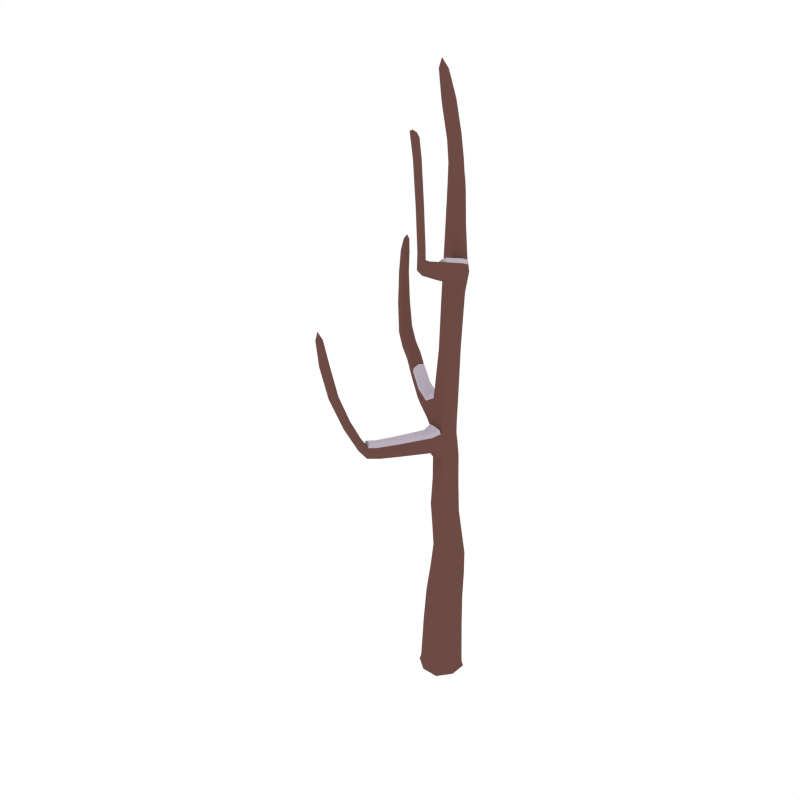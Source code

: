 # Source: CommonTree_Dead_Snow_3.blend  (saved by Blender 2.79.0; exported with 4.5.12 LTS)
import bpy
from mathutils import Matrix  # noqa: F401  (used for matrix-valued properties, if any)

bpy.ops.wm.read_factory_settings(use_empty=True)
scene = bpy.context.scene
scene.name = 'Scene'

# ---- collections
col_collection_1 = bpy.data.collections.new('Collection 1'); scene.collection.children.link(col_collection_1)

# ---- materials (node trees are filled in below, after node groups)
mat_wood = bpy.data.materials.new('Wood')
mat_wood.alpha_threshold = 0.0
mat_wood.diffuse_color = (0.1529, 0.07036, 0.05951, 1.0)
mat_wood.roughness = 0.5
mat_snow = bpy.data.materials.new('Snow')
mat_snow.alpha_threshold = 0.0
mat_snow.diffuse_color = (0.5029, 0.4508, 0.5271, 1.0)
mat_snow.roughness = 0.5

# ---- material node trees

# ---- world
world_world = bpy.data.worlds.new('World'); scene.world = world_world
world_world.color = (1.0, 1.0, 1.0)
world_world.use_sun_shadow = False
world_world.sun_shadow_jitter_overblur = 0.0
world_world.cycles.sampling_method = 'NONE'
world_world.cycles.sample_map_resolution = 256

# ---- meshes
me_cube_058 = bpy.data.meshes.new('Cube.058')
me_cube_058.from_pydata([(-0.03111, -0.08503, 0.2001), (-0.08691, 0.03493, 0.1977), (0.03313, 0.09055, 0.1953), (0.08893, -0.02941, 0.1977), (-9.765e-08, -2.757e-07, -0.07203), (0.036, 0.09839, 0.5058), (0.09499, -0.03476, -0.02825), (0.03476, 0.09499, -0.02826), (-0.09499, 0.03476, -0.02825), (-0.03476, -0.09499, -0.02825), (-0.0377, -0.103, -0.06193), (-0.103, 0.03769, -0.06194), (0.03769, 0.103, -0.06194), (0.103, -0.0377, -0.06194), (0.03038, 0.08294, 0.7398), (-0.02022, -0.05528, 0.5329), (0.08063, -0.005063, 0.5193), (-0.06486, 0.04817, 0.5193), (-0.2398, -0.3058, 1.249), (-0.01893, -0.05172, 0.7746), (0.06883, -0.007505, 0.7573), (-0.05738, 0.03873, 0.7571), (-0.1272, 0.1578, 1.999), (0.02178, 0.01661, 1.236), (-0.07566, 0.06032, 1.216), (-0.00543, 0.08386, 1.222), (-0.1094, 0.2173, 2.523), (-0.0623, 0.1834, 2.018), (-0.09942, 0.092, 2.001), (0.04791, -0.2496, 2.177), (-0.1472, 0.1926, 2.766), (-0.1293, 0.1578, 2.502), (-0.0841, 0.1718, 2.52), (-0.1546, 0.2033, 2.506), (-0.2296, 0.2171, 2.93), (-0.0166, 0.07546, 1.682), (-0.08216, 0.05092, 1.669), (-0.04294, 0.1413, 1.674), (-0.1085, 0.1167, 1.661), (0.07169, -0.3402, 2.74), (0.03986, -0.2169, 2.203), (0.02423, -0.256, 2.172), (0.01617, -0.2234, 2.198), (0.07849, -0.3539, 2.776), (0.1068, -0.3669, 2.756), (0.08404, -0.3756, 2.754), (0.09444, -0.3315, 2.741), (-0.02446, 0.1143, 2.08), (-0.03794, 0.05968, 2.026), (-0.001245, 0.1458, 2.046), (-0.01472, 0.09118, 1.991), (0.08378, -0.2877, 2.472), (0.07272, -0.3261, 2.463), (0.09515, -0.3195, 2.467), (0.06136, -0.2943, 2.468), (-0.008344, -0.05014, 2.133), (-0.01204, -0.09406, 2.092), (0.01497, -0.03033, 2.12), (0.01128, -0.07425, 2.079), (-0.2109, 0.2211, 2.751), (-0.1679, 0.2342, 2.765), (-0.1901, 0.1794, 2.752), (-0.3152, 0.1826, 1.465), (-0.02159, 0.09657, 1.318), (-0.06459, 0.00866, 1.332), (0.003262, 0.03175, 1.335), (-0.4309, 0.2627, 1.551), (-0.2997, 0.226, 1.428), (-0.3272, 0.1482, 1.419), (-0.5055, 0.2815, 1.992), (-0.4357, 0.312, 1.527), (-0.4686, 0.2457, 1.511), (-0.4734, 0.295, 1.487), (-0.4848, 0.2995, 2.073), (-0.5154, 0.3077, 1.986), (-0.4755, 0.2896, 1.992), (-0.4854, 0.3158, 1.985), (-0.3118, 0.1916, 1.383), (-0.138, 0.07804, 1.286), (-0.1676, 0.04503, 1.344), (-0.1328, 0.1328, 1.331), (-0.4824, 0.3185, 1.726), (-0.473, 0.2808, 1.746), (-0.5214, 0.3048, 1.709), (-0.5121, 0.2672, 1.729), (0.01221, 0.07091, 1.025), (-0.06637, 0.03861, 1.024), (0.0469, -0.007082, 1.035), (-0.03168, -0.03938, 1.034), (-0.3406, -0.4469, 1.707), (-0.1811, -0.3355, 1.261), (-0.2054, -0.3246, 1.222), (-0.2154, -0.3167, 1.288), (-0.3393, -0.4805, 1.871), (-0.307, -0.4439, 1.705), (-0.3368, -0.4802, 1.704), (-0.3032, -0.4772, 1.703), (-0.133, -0.1921, 1.201), (-0.1054, -0.2081, 1.247), (-0.1778, -0.1751, 1.232), (-0.2387, -0.4066, 1.403), (-0.2706, -0.4046, 1.385), (-0.256, -0.3757, 1.418), (-0.2878, -0.3738, 1.4), (-0.1124, -0.02152, 1.223), (-0.02051, -0.064, 1.241), (-0.05676, -0.04545, 1.184), (-0.1361, 0.1789, 2.233), (-0.05211, 0.1428, 2.249), (-0.1105, 0.1197, 2.235), (-0.07777, 0.202, 2.247), (-0.1431, 0.1917, 2.425), (-0.06932, 0.159, 2.437), (-0.1193, 0.1402, 2.428), (-0.09318, 0.2106, 2.434), (-0.02955, -0.08075, -0.0695), (0.04269, -0.08715, 0.1995), (-0.02677, -0.07315, 0.3857), (-0.1055, -0.049, -0.06194), (-0.08075, 0.02954, -0.06951), (-0.07789, 0.03852, 0.3793), (-0.049, 0.1055, -0.06194), (0.02955, 0.08075, -0.06951), (0.03323, 0.09082, 0.3729), (0.1055, 0.04899, -0.06194), (0.08075, -0.02955, -0.06951), (0.08436, -0.02085, 0.3793), (0.04518, -0.09731, -0.02825), (-0.08885, -0.03902, 0.1995), (-0.04101, 0.0928, 0.1959), (0.09122, 0.04441, 0.1959), (0.09295, -0.03322, 0.04004), (0.03416, 0.09335, 0.03943), (-0.09244, 0.03461, 0.04004), (-0.03365, -0.09197, 0.04064), (-0.09732, -0.04517, -0.02825), (-0.04517, 0.09731, -0.02825), (0.09731, 0.04518, -0.02825), (0.04899, -0.1055, -0.06194), (-0.03569, -0.09753, -0.04847), (-0.09753, 0.03569, -0.04847), (0.03569, 0.09753, -0.04848), (0.09753, -0.03569, -0.04847), (-0.01608, -0.04396, 0.6573), (-0.05547, 0.05215, 0.6384), (0.03664, 0.1001, 0.6195), (0.07603, 0.004024, 0.6385), (-0.02647, 0.09946, 0.5092), (0.08441, 0.05889, 0.5092), (0.04048, -0.05571, 0.5295), (-0.06688, -0.01643, 0.5295), (-0.02529, -0.05728, 0.8964), (-0.0634, 0.02764, 0.8831), (0.02098, 0.0666, 0.8727), (0.0591, -0.01832, 0.886), (-0.02362, 0.08364, 0.744), (0.07205, 0.04857, 0.7442), (0.03405, -0.05202, 0.7704), (-0.05958, -0.01774, 0.7702), (-0.0646, -0.009911, 1.293), (-0.09518, 0.0646, 1.256), (-0.01406, 0.0862, 1.264), (0.0113, 0.02112, 1.283), (0.0008, -0.02664, 1.24), (-0.06909, -0.008219, 1.029), (0.02538, 0.05652, 1.231), (-0.03534, 0.07401, 1.022), (-0.1049, 0.1047, 2.083), (-0.1322, 0.1688, 2.081), (-0.06867, 0.194, 2.1), (-0.03887, 0.1291, 2.117), (-0.1293, 0.1178, 1.995), (-0.07248, 0.1157, 1.316), (0.007707, 0.07033, 1.328), (-0.06108, 0.07456, 2.012), (-0.1479, 0.1697, 2.598), (-0.1726, 0.2121, 2.604), (-0.1297, 0.224, 2.625), (-0.105, 0.1817, 2.619), (-0.1375, 0.2215, 2.515), (-0.05007, 0.1775, 2.252), (-0.09947, 0.1531, 2.51), (-0.1376, 0.1429, 2.23), (-0.227, 0.1931, 2.888), (-0.2397, 0.2247, 2.882), (-0.2069, 0.2359, 2.885), (-0.1942, 0.2043, 2.892), (-0.1118, 0.07775, 1.661), (-0.1018, 0.1878, 2.008), (-0.0237, 0.1632, 2.03), (-0.04272, 0.04668, 1.677), (-0.02266, 0.0944, 1.904), (-0.09237, 0.07593, 1.894), (-0.05496, 0.167, 1.908), (-0.1197, 0.1419, 1.89), (0.03916, -0.2532, 2.278), (0.0493, -0.2844, 2.258), (0.06236, -0.2479, 2.284), (0.0725, -0.2792, 2.265), (0.0508, -0.2314, 2.191), (-0.02923, 0.06124, 1.996), (0.025, -0.2123, 2.208), (-0.03748, 0.07964, 2.061), (0.06765, -0.3432, 2.762), (0.07702, -0.3708, 2.774), (0.08534, -0.3368, 2.763), (0.09471, -0.3645, 2.776), (0.07244, -0.3602, 2.748), (0.06919, -0.2832, 2.471), (0.1066, -0.3471, 2.75), (0.08624, -0.3309, 2.463), (-0.002651, 0.1269, 2.009), (-0.00149, -0.09562, 2.076), (-0.009012, 0.1432, 2.077), (-0.01583, -0.07658, 2.115), (-0.0237, 0.01444, 2.049), (0.01, 0.09373, 2.073), (-0.0007539, 0.04267, 2.023), (0.06197, -0.3117, 2.465), (0.07971, -0.3269, 2.736), (0.09561, -0.3018, 2.471), (0.09825, -0.38, 2.758), (0.09689, -0.3207, 2.66), (0.08685, -0.3626, 2.667), (0.1089, -0.3542, 2.668), (0.07484, -0.3292, 2.659), (0.01915, -0.04686, 2.095), (0.004049, -0.02973, 2.138), (0.03709, -0.2612, 2.168), (0.01527, -0.241, 2.184), (-0.001652, -0.168, 2.17), (0.002212, -0.2046, 2.139), (0.02211, -0.157, 2.169), (0.02597, -0.1936, 2.137), (-0.1627, 0.1753, 2.759), (-0.1939, 0.2379, 2.758), (-0.1475, 0.2169, 2.768), (-0.2119, 0.1972, 2.748), (-0.08223, 0.1454, 1.665), (-0.01346, 0.1146, 1.681), (-0.1136, 0.02858, 1.33), (-0.02436, 0.003607, 1.338), (-0.1154, 0.0976, 1.448), (-0.03042, 0.1149, 1.437), (-0.07186, 0.02561, 1.442), (-0.00511, 0.04953, 1.45), (-0.5066, 0.3014, 1.56), (-0.4644, 0.3181, 1.59), (-0.4987, 0.2556, 1.584), (-0.4565, 0.2723, 1.614), (-0.4239, 0.291, 1.55), (-0.1718, 0.06411, 1.379), (-0.4558, 0.3165, 1.5), (-0.1547, 0.04788, 1.305), (-0.5019, 0.3061, 2.051), (-0.4804, 0.3116, 2.05), (-0.4945, 0.287, 2.054), (-0.473, 0.2925, 2.053), (-0.4884, 0.2795, 1.994), (-0.5263, 0.2818, 1.715), (-0.5044, 0.3218, 1.713), (-0.4725, 0.3043, 1.989), (-0.3047, 0.2125, 1.458), (-0.4486, 0.2425, 1.536), (-0.3016, 0.22, 1.395), (-0.4804, 0.2655, 1.49), (-0.4118, 0.2652, 1.444), (-0.4141, 0.2168, 1.47), (-0.3847, 0.286, 1.489), (-0.387, 0.2377, 1.515), (-0.3248, 0.155, 1.45), (-0.3228, 0.1609, 1.391), (-0.1468, 0.13, 1.373), (-0.1274, 0.1136, 1.293), (-0.2087, 0.1154, 1.323), (-0.2358, 0.07818, 1.373), (-0.207, 0.1641, 1.367), (-0.4904, 0.2653, 1.741), (-0.5175, 0.2921, 1.989), (-0.5033, 0.3187, 1.984), (-0.4678, 0.3024, 1.741), (-0.4895, 0.3166, 1.878), (-0.4797, 0.2871, 1.89), (-0.5227, 0.3065, 1.873), (-0.513, 0.277, 1.885), (0.01671, -0.04297, 1.037), (-0.09596, 0.01756, 1.22), (0.04878, 0.04023, 1.03), (-0.04699, 0.0885, 1.216), (0.003571, 0.08145, 1.155), (-0.06941, 0.05504, 1.146), (0.03391, 0.009971, 1.164), (-0.04115, -0.02608, 1.145), (-0.2297, -0.3367, 1.325), (-0.2016, -0.3621, 1.301), (-0.2573, -0.33, 1.292), (-0.2292, -0.3554, 1.268), (-0.2297, -0.3123, 1.226), (-0.1072, -0.02519, 1.261), (-0.1932, -0.3286, 1.284), (-0.02375, -0.06109, 1.204), (-0.3244, -0.4628, 1.83), (-0.3218, -0.4866, 1.828), (-0.3481, -0.4651, 1.831), (-0.3455, -0.4889, 1.829), (-0.3477, -0.4639, 1.706), (-0.2754, -0.3671, 1.412), (-0.2402, -0.3916, 1.415), (-0.3185, -0.4875, 1.703), (-0.1633, -0.1791, 1.205), (-0.2351, -0.3067, 1.276), (-0.122, -0.2031, 1.274), (-0.1837, -0.3349, 1.235), (-0.1798, -0.2807, 1.212), (-0.1561, -0.2948, 1.253), (-0.2188, -0.266, 1.24), (-0.2879, -0.3887, 1.388), (-0.3241, -0.4375, 1.707), (-0.2973, -0.4594, 1.704), (-0.2496, -0.4134, 1.391), (-0.2776, -0.4509, 1.544), (-0.3122, -0.4527, 1.542), (-0.2849, -0.4171, 1.55), (-0.3195, -0.4189, 1.547), (-0.1743, -0.1794, 1.264), (-0.1069, -0.2049, 1.216), (-0.09462, -0.02846, 1.189), (-0.04025, -0.05629, 1.274), (-0.136, -0.07853, 1.226), (-0.05249, -0.1172, 1.243), (-0.08515, -0.09997, 1.191), (-0.1136, 0.2059, 2.239), (-0.06893, 0.1895, 2.437), (-0.07516, 0.117, 2.242), (-0.1438, 0.1613, 2.424), (-0.1396, 0.187, 2.373), (-0.06274, 0.1534, 2.386), (-0.1154, 0.1329, 2.376), (-0.08686, 0.2075, 2.384), (-0.1239, 0.214, 2.429), (-0.08815, 0.1368, 2.433), (-0.08636, 0.1983, 2.526), (-0.1541, 0.1773, 2.499), (-0.1478, 0.1962, 2.448), (-0.07528, 0.1638, 2.461), (-0.1234, 0.1468, 2.45), (-0.09971, 0.2132, 2.459), (0.03727, -0.08029, -0.06754), (0.04114, -0.07476, 0.3841), (-0.08029, -0.03727, -0.06754), (-0.07967, -0.03055, 0.3841), (0.08029, 0.03727, -0.06754), (0.08702, 0.0479, 0.3745), (-0.03727, 0.08029, -0.06754), (-0.03556, 0.09275, 0.3745), (0.04431, -0.09422, 0.04049), (-0.09466, -0.04338, 0.04049), (-0.04388, 0.09564, 0.03958), (0.09524, 0.04474, 0.03958), (-0.09991, -0.04638, -0.04847), (-0.04638, 0.09991, -0.04847), (0.09991, 0.04638, -0.04847), (0.04638, -0.09991, -0.04847), (0.03877, -0.0436, 0.6526), (-0.05775, -0.008286, 0.6526), (-0.02031, 0.1006, 0.6242), (0.08042, 0.06368, 0.6243), (0.02661, -0.0591, 0.8946), (-0.06561, -0.02449, 0.8923), (-0.03057, 0.06828, 0.8746), (0.06096, 0.03396, 0.8767), (-0.0179, -0.01941, 1.287), (-0.1056, 0.01897, 1.274), (-0.0664, 0.09784, 1.26), (0.01562, 0.05976, 1.274), (-0.06159, 0.09415, 2.082), (-0.134, 0.1295, 2.078), (-0.1077, 0.1983, 2.09), (-0.02953, 0.1669, 2.098), (-0.1191, 0.1648, 2.607), (-0.1721, 0.1883, 2.595), (-0.1562, 0.2283, 2.616), (-0.1077, 0.2063, 2.627), (-0.1965, 0.1891, 2.857), (-0.2315, 0.2047, 2.849), (-0.2171, 0.2357, 2.85), (-0.1833, 0.2205, 2.858), (-0.1223, 0.1024, 1.888), (-0.09409, 0.1712, 1.898), (-0.01799, 0.1413, 1.941), (-0.04867, 0.06582, 1.928), (0.04725, -0.243, 2.286), (0.0394, -0.2699, 2.266), (0.06246, -0.2898, 2.257), (0.07421, -0.262, 2.276), (0.07625, -0.3335, 2.754), (0.07047, -0.3586, 2.763), (0.09006, -0.3739, 2.772), (0.0963, -0.3491, 2.765), (0.01008, 0.07583, 2.04), (-0.01463, 0.01522, 2.025), (0.001506, 0.09181, 2.099), (-0.02433, 0.03349, 2.08), (0.07548, -0.348, 2.663), (0.08272, -0.3167, 2.657), (0.1085, -0.3353, 2.665), (0.1007, -0.3668, 2.669), (0.03068, -0.1722, 2.152), (0.008566, -0.1537, 2.178), (0.01436, -0.2086, 2.131), (-0.004964, -0.1887, 2.154), (-0.08271, 0.1255, 1.41), (-0.00108, 0.0885, 1.445), (-0.1166, 0.05129, 1.416), (-0.03216, 0.02093, 1.45), (-0.5132, 0.2735, 1.565), (-0.4875, 0.322, 1.568), (-0.4499, 0.2986, 1.611), (-0.4756, 0.2533, 1.604), (-0.5055, 0.2947, 2.036), (-0.4952, 0.3137, 2.033), (-0.4731, 0.3032, 2.035), (-0.4842, 0.285, 2.038), (-0.3791, 0.2666, 1.515), (-0.4011, 0.2156, 1.498), (-0.3976, 0.2881, 1.459), (-0.4197, 0.2354, 1.447), (-0.2412, 0.0935, 1.407), (-0.2232, 0.08436, 1.338), (-0.2207, 0.1574, 1.404), (-0.2006, 0.1494, 1.332), (-0.4942, 0.2752, 1.89), (-0.5258, 0.2886, 1.878), (-0.5089, 0.3195, 1.872), (-0.4759, 0.3038, 1.885), (0.004837, -0.03119, 1.173), (-0.08137, 0.007352, 1.157), (0.03657, 0.05266, 1.162), (-0.04009, 0.08577, 1.148), (-0.2096, -0.3511, 1.321), (-0.2496, -0.3269, 1.314), (-0.2075, -0.365, 1.279), (-0.251, -0.3412, 1.271), (-0.3139, -0.4704, 1.797), (-0.3333, -0.4545, 1.799), (-0.3293, -0.4904, 1.796), (-0.3498, -0.4738, 1.798), (-0.2064, -0.2693, 1.216), (-0.2155, -0.2698, 1.268), (-0.1707, -0.2904, 1.277), (-0.1571, -0.2919, 1.225), (-0.3252, -0.4359, 1.544), (-0.3034, -0.4099, 1.55), (-0.2733, -0.4332, 1.548), (-0.2924, -0.4607, 1.542), (-0.1315, -0.08222, 1.261), (-0.05515, -0.1144, 1.208), (-0.1197, -0.08452, 1.195), (-0.07071, -0.1104, 1.274), (-0.1193, 0.211, 2.378), (-0.0616, 0.1854, 2.388), (-0.08309, 0.1298, 2.382), (-0.1407, 0.1547, 2.372), (-0.1294, 0.2169, 2.454), (-0.0928, 0.1429, 2.456), (-0.0759, 0.1928, 2.463), (-0.148, 0.1673, 2.446), (-0.02417, 0.1125, 2.103), (-0.03683, 0.07876, 2.084), (-0.01296, 0.06501, 2.121), (-0.009143, 0.1406, 2.1), (-0.008494, -0.04749, 2.154), (-0.01578, -0.0732, 2.137), (0.003562, -0.02763, 2.158), (-0.3121, 0.1809, 1.485), (-0.2332, 0.1267, 1.439), (-0.3019, 0.21, 1.479), (-0.3214, 0.154, 1.471), (-0.1635, 0.1003, 1.411), (-0.1178, 0.09823, 1.469), (-0.1483, 0.1297, 1.396), (-0.1727, 0.06565, 1.402), (-0.2131, -0.3122, 1.31), (-0.1933, -0.2766, 1.303), (-0.2323, -0.3026, 1.298), (-0.1915, -0.3238, 1.306), (-0.1498, -0.1901, 1.3), (-0.1042, -0.09739, 1.3), (-0.1731, -0.1787, 1.286), (-0.1223, -0.2018, 1.296), (-0.07768, -0.04316, 1.301), (-0.06643, -0.01383, 1.315), (-0.1079, -0.02869, 1.283), (-0.04274, -0.05894, 1.296), (-0.021, -0.02307, 1.309), (-0.1063, 0.01427, 1.296), (-0.02405, 0.03386, 2.102), (0.001088, 0.0906, 2.121), (-0.1189, 0.05318, 1.438), (-0.08595, 0.1254, 1.432), (-0.2401, 0.09424, 1.429), (-0.2202, 0.1564, 1.426), (-0.1315, -0.08417, 1.284), (-0.1697, -0.2867, 1.299), (-0.2132, -0.2667, 1.29), (-0.07238, -0.1116, 1.296)], [], [(0, 134, 355, 116), (0, 116, 348, 117), (0, 117, 350, 128), (0, 128, 356, 134), (1, 133, 356, 128), (1, 128, 350, 120), (1, 120, 354, 129), (1, 129, 357, 133), (2, 132, 357, 129), (2, 129, 354, 123), (2, 123, 352, 130), (2, 130, 358, 132), (3, 131, 358, 130), (3, 130, 352, 126), (3, 126, 348, 116), (3, 116, 355, 131), (4, 115, 349, 119), (4, 119, 353, 122), (4, 122, 351, 125), (4, 125, 347, 115), (5, 148, 352, 123), (5, 123, 354, 147), (5, 147, 365, 145), (5, 145, 366, 148), (6, 142, 361, 137), (6, 137, 358, 131), (6, 131, 355, 127), (6, 127, 362, 142), (7, 141, 360, 136), (7, 136, 357, 132), (7, 132, 358, 137), (7, 137, 361, 141), (8, 140, 359, 135), (8, 135, 356, 133), (8, 133, 357, 136), (8, 136, 360, 140), (9, 139, 362, 127), (9, 127, 355, 134), (9, 134, 356, 135), (9, 135, 359, 139), (10, 115, 347, 138), (10, 138, 362, 139), (10, 139, 359, 118), (10, 118, 349, 115), (11, 119, 349, 118), (11, 118, 359, 140), (11, 140, 360, 121), (11, 121, 353, 119), (12, 122, 353, 121), (12, 121, 360, 141), (12, 141, 361, 124), (12, 124, 351, 122), (13, 125, 351, 124), (13, 124, 361, 142), (13, 142, 362, 138), (13, 138, 347, 125), (14, 156, 366, 145), (14, 145, 365, 155), (14, 155, 369, 153), (14, 153, 370, 156), (15, 150, 350, 117), (15, 117, 348, 149), (15, 149, 363, 143), (15, 143, 364, 150), (16, 149, 348, 126), (16, 126, 352, 148), (16, 148, 366, 146), (16, 146, 363, 149), (17, 147, 354, 120), (17, 120, 350, 150), (17, 150, 364, 144), (17, 144, 365, 147), (18, 310, 448, 315), (18, 315, 447, 297), (18, 297, 442, 295), (18, 295, 440, 310), (19, 158, 364, 143), (19, 143, 363, 157), (19, 157, 367, 151), (19, 151, 368, 158), (20, 157, 363, 146), (20, 146, 366, 156), (20, 156, 370, 154), (20, 154, 367, 157), (21, 155, 365, 144), (21, 144, 364, 158), (21, 158, 368, 152), (21, 152, 369, 155), (22, 188, 388, 194), (22, 194, 387, 171), (22, 171, 376, 168), (22, 168, 377, 188), (23, 163, 435, 291), (23, 291, 437, 165), (23, 165, 374, 162), (23, 162, 371, 163), (24, 288, 438, 290), (24, 290, 436, 286), (24, 286, 372, 160), (24, 160, 373, 288), (25, 165, 437, 289), (25, 289, 438, 288), (25, 288, 373, 161), (25, 161, 374, 165), (26, 341, 465, 346), (26, 346, 463, 179), (26, 179, 381, 177), (26, 177, 382, 341), (27, 189, 389, 193), (27, 193, 388, 188), (27, 188, 377, 169), (27, 169, 378, 189), (28, 171, 387, 192), (28, 192, 390, 174), (28, 174, 375, 167), (28, 167, 376, 171), (29, 228, 409, 233), (29, 233, 407, 199), (29, 199, 394, 198), (29, 198, 393, 228), (30, 236, 386, 186), (30, 186, 383, 234), (30, 234, 379, 178), (30, 178, 382, 236), (31, 342, 466, 345), (31, 345, 464, 181), (31, 181, 379, 175), (31, 175, 380, 342), (32, 181, 464, 344), (32, 344, 465, 341), (32, 341, 382, 178), (32, 178, 379, 181), (33, 179, 463, 343), (33, 343, 466, 342), (33, 342, 380, 176), (33, 176, 381, 179), (34, 185, 385, 184), (34, 184, 384, 183), (34, 183, 383, 186), (34, 186, 386, 185), (35, 190, 414, 245), (35, 245, 412, 239), (35, 239, 389, 191), (35, 191, 390, 190), (36, 187, 413, 244), (36, 244, 414, 190), (36, 190, 390, 192), (36, 192, 387, 187), (37, 239, 412, 243), (37, 243, 411, 238), (37, 238, 388, 193), (37, 193, 389, 239), (38, 238, 411, 242), (38, 242, 413, 187), (38, 187, 387, 194), (38, 194, 388, 238), (39, 219, 404, 225), (39, 225, 403, 207), (39, 207, 396, 203), (39, 203, 395, 219), (40, 199, 407, 232), (40, 232, 408, 201), (40, 201, 391, 197), (40, 197, 394, 199), (41, 229, 410, 231), (41, 231, 409, 228), (41, 228, 393, 196), (41, 196, 392, 229), (42, 201, 408, 230), (42, 230, 410, 229), (42, 229, 392, 195), (42, 195, 391, 201), (43, 204, 397, 206), (43, 206, 398, 205), (43, 205, 395, 203), (43, 203, 396, 204), (44, 221, 406, 224), (44, 224, 405, 209), (44, 209, 398, 206), (44, 206, 397, 221), (45, 207, 403, 223), (45, 223, 406, 221), (45, 221, 397, 204), (45, 204, 396, 207), (46, 209, 405, 222), (46, 222, 404, 219), (46, 219, 395, 205), (46, 205, 398, 209), (47, 213, 378, 170), (47, 170, 375, 202), (449, 311, 489, 503), (310, 92, 482, 484), (48, 202, 375, 174), (48, 174, 390, 200), (48, 200, 400, 215), (48, 215, 402, 202), (49, 211, 389, 189), (49, 189, 378, 213), (49, 213, 401, 216), (49, 216, 399, 211), (50, 200, 390, 191), (50, 191, 389, 211), (50, 211, 399, 217), (50, 217, 400, 200), (51, 220, 394, 197), (51, 197, 391, 208), (51, 208, 404, 222), (51, 222, 405, 220), (52, 218, 392, 196), (52, 196, 393, 210), (52, 210, 406, 223), (52, 223, 403, 218), (53, 210, 393, 198), (53, 198, 394, 220), (53, 220, 405, 224), (53, 224, 406, 210), (54, 208, 391, 195), (54, 195, 392, 218), (54, 218, 403, 225), (54, 225, 404, 208), (298, 455, 502, 492), (411, 272, 480, 499), (55, 214, 410, 230), (55, 230, 408, 227), (56, 214, 402, 215), (56, 215, 400, 212), (56, 212, 409, 231), (56, 231, 410, 214), (57, 226, 399, 216), (57, 216, 401, 227), (57, 227, 408, 232), (57, 232, 407, 226), (58, 212, 400, 217), (58, 217, 399, 226), (58, 226, 407, 233), (58, 233, 409, 212), (59, 237, 384, 184), (59, 184, 385, 235), (59, 235, 381, 176), (59, 176, 380, 237), (60, 177, 381, 235), (60, 235, 385, 185), (60, 185, 386, 236), (60, 236, 382, 177), (61, 175, 379, 234), (61, 234, 383, 183), (61, 183, 384, 237), (61, 237, 380, 175), (371, 159, 491, 494), (311, 458, 505, 489), (62, 262, 423, 269), (62, 269, 424, 270), (63, 173, 374, 161), (63, 161, 373, 172), (63, 172, 411, 243), (63, 243, 412, 173), (64, 240, 372, 159), (64, 159, 371, 241), (64, 241, 414, 244), (64, 244, 413, 240), (65, 241, 371, 162), (65, 162, 374, 173), (65, 173, 412, 245), (65, 245, 414, 241), (66, 263, 424, 269), (66, 269, 423, 250), (66, 250, 417, 249), (66, 249, 418, 263), (67, 276, 430, 264), (67, 264, 425, 268), (67, 268, 423, 262), (67, 262, 429, 276), (68, 275, 427, 270), (68, 270, 424, 267), (68, 267, 426, 271), (68, 271, 428, 275), (69, 278, 432, 284), (69, 284, 431, 258), (69, 258, 422, 256), (69, 256, 419, 278), (70, 250, 423, 268), (70, 268, 425, 252), (70, 252, 416, 247), (70, 247, 417, 250), (71, 265, 426, 267), (71, 267, 424, 263), (71, 263, 418, 248), (71, 248, 415, 265), (72, 252, 425, 266), (72, 266, 426, 265), (72, 265, 415, 246), (72, 246, 416, 252), (73, 255, 420, 254), (73, 254, 419, 256), (73, 256, 422, 257), (73, 257, 421, 255), (74, 279, 433, 283), (74, 283, 432, 278), (74, 278, 419, 254), (74, 254, 420, 279), (75, 258, 431, 282), (75, 282, 434, 261), (75, 261, 421, 257), (75, 257, 422, 258), (76, 261, 434, 281), (76, 281, 433, 279), (76, 279, 420, 255), (76, 255, 421, 261), (77, 274, 428, 271), (77, 271, 426, 266), (77, 266, 425, 264), (77, 264, 430, 274), (78, 160, 372, 253), (78, 253, 428, 274), (78, 274, 430, 273), (78, 273, 373, 160), (79, 240, 413, 251), (79, 251, 427, 275), (79, 275, 428, 253), (79, 253, 372, 240), (80, 172, 373, 273), (80, 273, 430, 276), (80, 276, 429, 272), (80, 272, 411, 172), (251, 413, 498, 481), (62, 270, 477, 474), (448, 310, 484, 504), (427, 251, 481, 500), (81, 280, 417, 247), (81, 247, 416, 260), (81, 260, 433, 281), (81, 281, 434, 280), (82, 277, 418, 249), (82, 249, 417, 280), (82, 280, 434, 282), (82, 282, 431, 277), (83, 260, 416, 246), (83, 246, 415, 259), (83, 259, 432, 283), (83, 283, 433, 260), (84, 259, 415, 248), (84, 248, 418, 277), (84, 277, 431, 284), (84, 284, 432, 259), (85, 287, 370, 153), (85, 153, 369, 166), (85, 166, 438, 289), (85, 289, 437, 287), (86, 166, 369, 152), (86, 152, 368, 164), (86, 164, 436, 290), (86, 290, 438, 166), (87, 285, 367, 154), (87, 154, 370, 287), (87, 287, 437, 291), (87, 291, 435, 285), (88, 164, 368, 151), (88, 151, 367, 285), (88, 285, 435, 292), (88, 292, 436, 164), (89, 317, 452, 323), (89, 323, 451, 305), (89, 305, 446, 303), (89, 303, 444, 317), (90, 312, 450, 314), (90, 314, 449, 299), (90, 299, 439, 294), (90, 294, 441, 312), (91, 297, 447, 313), (91, 313, 450, 312), (91, 312, 441, 296), (91, 296, 442, 297), (55, 227, 473, 471), (262, 62, 474, 476), (92, 310, 440, 293), (92, 293, 439, 299), (93, 303, 446, 304), (93, 304, 445, 302), (93, 302, 443, 301), (93, 301, 444, 303), (94, 318, 453, 322), (94, 322, 452, 317), (94, 317, 444, 301), (94, 301, 443, 318), (95, 305, 451, 321), (95, 321, 454, 308), (95, 308, 445, 304), (95, 304, 446, 305), (96, 308, 454, 320), (96, 320, 453, 318), (96, 318, 443, 302), (96, 302, 445, 308), (270, 427, 500, 477), (214, 55, 471, 472), (242, 411, 499, 479), (458, 327, 493, 505), (97, 309, 457, 330), (97, 330, 456, 325), (97, 325, 450, 313), (97, 313, 447, 309), (98, 325, 456, 329), (98, 329, 458, 311), (98, 311, 449, 314), (98, 314, 450, 325), (99, 324, 455, 328), (99, 328, 457, 309), (99, 309, 447, 315), (99, 315, 448, 324), (100, 319, 441, 294), (100, 294, 439, 307), (100, 307, 453, 320), (100, 320, 454, 319), (101, 316, 442, 296), (101, 296, 441, 319), (101, 319, 454, 321), (101, 321, 451, 316), (102, 307, 439, 293), (102, 293, 440, 306), (102, 306, 452, 322), (102, 322, 453, 307), (103, 306, 440, 295), (103, 295, 442, 316), (103, 316, 451, 323), (103, 323, 452, 306), (104, 298, 372, 286), (104, 286, 436, 326), (104, 326, 457, 328), (104, 328, 455, 298), (105, 300, 435, 163), (105, 163, 371, 327), (105, 327, 458, 329), (105, 329, 456, 300), (106, 326, 436, 292), (106, 292, 435, 300), (106, 300, 456, 330), (106, 330, 457, 326), (413, 242, 479, 498), (429, 262, 476, 501), (327, 371, 494, 493), (213, 47, 467, 470), (107, 331, 377, 168), (107, 168, 376, 182), (107, 182, 462, 335), (107, 335, 459, 331), (108, 333, 375, 170), (108, 170, 378, 180), (108, 180, 460, 336), (108, 336, 461, 333), (109, 182, 376, 167), (109, 167, 375, 333), (109, 333, 461, 337), (109, 337, 462, 182), (110, 180, 378, 169), (110, 169, 377, 331), (110, 331, 459, 338), (110, 338, 460, 180), (111, 339, 459, 335), (111, 335, 462, 334), (111, 334, 466, 343), (111, 343, 463, 339), (112, 340, 461, 336), (112, 336, 460, 332), (112, 332, 465, 344), (112, 344, 464, 340), (113, 334, 462, 337), (113, 337, 461, 340), (113, 340, 464, 345), (113, 345, 466, 334), (114, 346, 465, 332), (114, 332, 460, 338), (114, 338, 459, 339), (114, 339, 463, 346), (467, 468, 496, 469), (467, 469, 497, 470), (471, 473, 497, 469), (471, 469, 496, 472), (474, 477, 500, 475), (474, 475, 501, 476), (478, 481, 498, 479), (478, 479, 499, 480), (478, 480, 501, 475), (478, 475, 500, 481), (482, 485, 503, 483), (482, 483, 504, 484), (486, 489, 505, 487), (486, 487, 502, 488), (486, 488, 504, 483), (486, 483, 503, 489), (490, 493, 494, 491), (490, 491, 495, 492), (490, 492, 502, 487), (490, 487, 505, 493), (324, 448, 504, 488), (159, 372, 495, 491), (272, 429, 501, 480), (372, 298, 492, 495), (401, 213, 470, 497), (455, 324, 488, 502), (299, 449, 503, 485), (92, 299, 485, 482), (402, 214, 472, 496), (227, 401, 497, 473), (47, 202, 468, 467), (202, 402, 496, 468)])
me_cube_058.polygons.foreach_set('material_index', [0, 0, 0, 0, 0, 0, 0, 0, 0, 0, 0, 0, 0, 0, 0, 0, 0, 0, 0, 0, 0, 0, 0, 0, 0, 0, 0, 0, 0, 0, 0, 0, 0, 0, 0, 0, 0, 0, 0, 0, 0, 0, 0, 0, 0, 0, 0, 0, 0, 0, 0, 0, 0, 0, 0, 0, 0, 0, 0, 0, 0, 0, 0, 0, 0, 0, 0, 0, 0, 0, 0, 0, 0, 0, 0, 0, 0, 0, 0, 0, 0, 0, 0, 0, 0, 0, 0, 0, 0, 0, 0, 0, 0, 0, 0, 0, 0, 0, 0, 0, 0, 0, 0, 0, 0, 0, 0, 0, 0, 0, 0, 0, 0, 0, 0, 0, 0, 0, 0, 0, 0, 0, 0, 0, 0, 0, 0, 0, 0, 0, 0, 0, 0, 0, 0, 0, 0, 0, 0, 0, 0, 0, 0, 0, 0, 0, 0, 0, 0, 0, 0, 0, 0, 0, 0, 0, 0, 0, 0, 0, 0, 0, 0, 0, 0, 0, 0, 0, 0, 0, 0, 0, 0, 0, 0, 0, 0, 0, 0, 0, 0, 0, 0, 0, 0, 0, 0, 0, 0, 0, 1, 1, 0, 0, 0, 0, 0, 0, 0, 0, 0, 0, 0, 0, 0, 0, 0, 0, 0, 0, 0, 0, 0, 0, 0, 0, 0, 0, 0, 0, 1, 1, 0, 0, 0, 0, 0, 0, 0, 0, 0, 0, 0, 0, 0, 0, 0, 0, 0, 0, 0, 0, 0, 0, 0, 0, 0, 0, 1, 1, 0, 0, 0, 0, 0, 0, 0, 0, 0, 0, 0, 0, 0, 0, 0, 0, 0, 0, 0, 0, 0, 0, 0, 0, 0, 0, 0, 0, 0, 0, 0, 0, 0, 0, 0, 0, 0, 0, 0, 0, 0, 0, 0, 0, 0, 0, 0, 0, 0, 0, 0, 0, 0, 0, 0, 0, 0, 0, 0, 0, 0, 0, 0, 0, 0, 0, 0, 0, 0, 0, 0, 0, 0, 0, 1, 1, 1, 1, 0, 0, 0, 0, 0, 0, 0, 0, 0, 0, 0, 0, 0, 0, 0, 0, 0, 0, 0, 0, 0, 0, 0, 0, 0, 0, 0, 0, 0, 0, 0, 0, 0, 0, 0, 0, 0, 0, 0, 0, 0, 0, 0, 0, 1, 1, 0, 0, 0, 0, 0, 0, 0, 0, 0, 0, 0, 0, 0, 0, 0, 0, 0, 0, 1, 1, 1, 1, 0, 0, 0, 0, 0, 0, 0, 0, 0, 0, 0, 0, 0, 0, 0, 0, 0, 0, 0, 0, 0, 0, 0, 0, 0, 0, 0, 0, 0, 0, 0, 0, 0, 0, 0, 0, 0, 0, 0, 0, 1, 1, 1, 1, 0, 0, 0, 0, 0, 0, 0, 0, 0, 0, 0, 0, 0, 0, 0, 0, 0, 0, 0, 0, 0, 0, 0, 0, 0, 0, 0, 0, 0, 0, 0, 0, 1, 1, 1, 1, 1, 1, 1, 1, 1, 1, 1, 1, 1, 1, 1, 1, 1, 1, 1, 1, 1, 1, 1, 1, 1, 1, 1, 1, 1, 1, 1, 1])
me_cube_058.materials.append(mat_wood)
me_cube_058.materials.append(mat_snow)
me_cube_058.use_remesh_preserve_volume = False
me_cube_058.use_remesh_preserve_attributes = False
me_cube_058.use_mirror_vertex_groups = False
me_cube_058.update()

# ---- objects
ob_commontree_dead_snow_3 = bpy.data.objects.new('CommonTree_Dead_Snow_3', me_cube_058)

# ---- transforms, parenting, visibility, modifiers, constraints
ob_commontree_dead_snow_3.location = (0.0, 0.0, 0.0)
ob_commontree_dead_snow_3.lineart.crease_threshold = 0.0

# ---- collection membership
col_collection_1.objects.link(ob_commontree_dead_snow_3)

# ---- scene / render settings (as saved in the file)
scene.frame_start = 1; scene.frame_end = 250; scene.frame_set(0)
scene.render.engine = 'CYCLES'
scene.render.resolution_x = 1000
scene.render.resolution_y = 1000
scene.render.dither_intensity = 0.0
scene.cycles.samples = 200
scene.cycles.sampling_pattern = 'TABULATED_SOBOL'
scene.cycles.light_sampling_threshold = 0.0
scene.cycles.use_adaptive_sampling = False
scene.cycles.use_light_tree = False
scene.cycles.caustics_reflective = False
scene.cycles.caustics_refractive = False
scene.cycles.blur_glossy = 0.0
scene.cycles.max_bounces = 2
scene.cycles.pixel_filter_type = 'GAUSSIAN'
scene.cycles.sample_clamp_indirect = 0.0
scene.view_settings.view_transform = 'Standard'
bpy.context.view_layer.update()

# ---- added for rendering (the .blend has no active camera): camera
cam_auto = bpy.data.cameras.new('AutoCamera')
cam_auto.lens = 50.0
cam_auto.sensor_width = 36.0
cam_auto.clip_end = 1000.0
ob_auto_camera = bpy.data.objects.new('AutoCamera', cam_auto)
scene.collection.objects.link(ob_auto_camera)
ob_auto_camera.location = (2.72784, -3.60808, 3.77806)
ob_auto_camera.rotation_euler = (1.09748, -7.21219e-08, 0.694738)
scene.camera = ob_auto_camera
bpy.context.view_layer.update()

